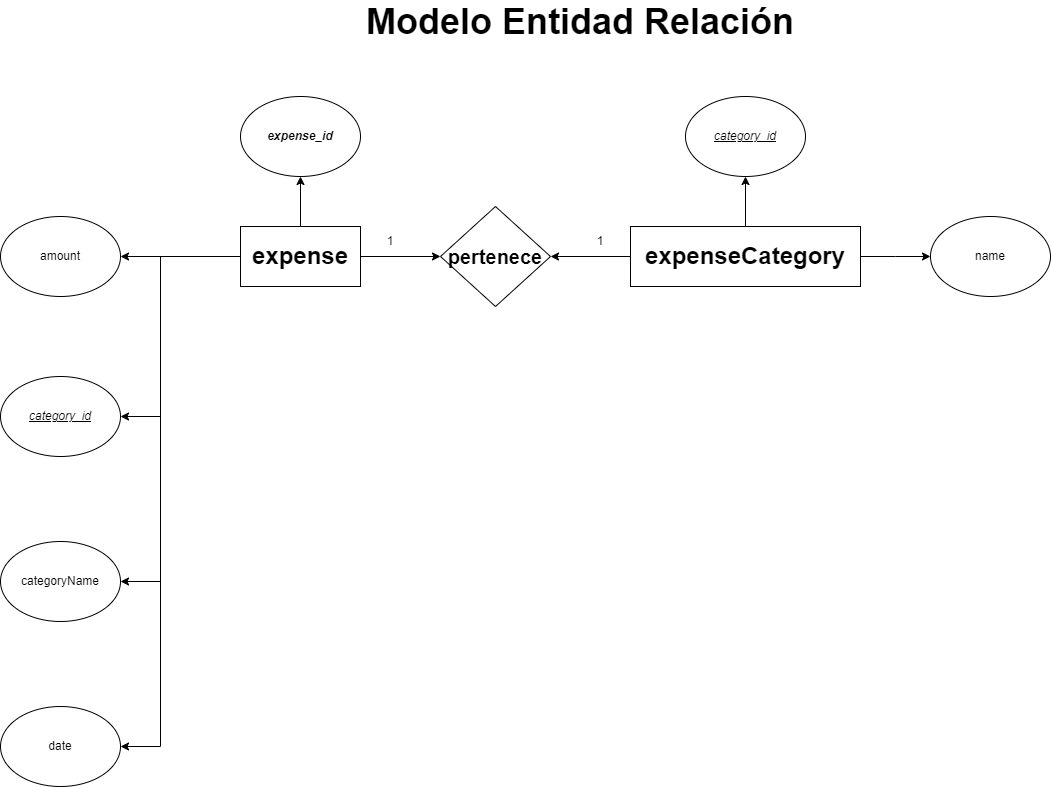

The diagram above was exported from draw.io. Its source (the exported page's mxGraphModel, read from the mxfile embedded in the PNG):
<mxGraphModel dx="1432" dy="1918" grid="1" gridSize="10" guides="1" tooltips="1" connect="1" arrows="1" fold="1" page="1" pageScale="1" pageWidth="827" pageHeight="1169" math="0" shadow="0">
  <root>
    <mxCell id="0" />
    <mxCell id="1" parent="0" />
    <mxCell id="M-IQyV95hkrs1XuuW9Ay-6" style="edgeStyle=orthogonalEdgeStyle;rounded=0;orthogonalLoop=1;jettySize=auto;html=1;entryX=1;entryY=0.5;entryDx=0;entryDy=0;" edge="1" parent="1" source="M-IQyV95hkrs1XuuW9Ay-1" target="M-IQyV95hkrs1XuuW9Ay-7">
      <mxGeometry relative="1" as="geometry">
        <mxPoint x="100" y="220" as="targetPoint" />
      </mxGeometry>
    </mxCell>
    <mxCell id="M-IQyV95hkrs1XuuW9Ay-13" value="" style="edgeStyle=orthogonalEdgeStyle;rounded=0;orthogonalLoop=1;jettySize=auto;html=1;" edge="1" parent="1" source="M-IQyV95hkrs1XuuW9Ay-1" target="M-IQyV95hkrs1XuuW9Ay-12">
      <mxGeometry relative="1" as="geometry" />
    </mxCell>
    <mxCell id="M-IQyV95hkrs1XuuW9Ay-22" style="edgeStyle=orthogonalEdgeStyle;rounded=0;orthogonalLoop=1;jettySize=auto;html=1;entryX=1;entryY=0.625;entryDx=0;entryDy=0;entryPerimeter=0;" edge="1" parent="1">
      <mxGeometry relative="1" as="geometry">
        <mxPoint x="130" y="710" as="targetPoint" />
        <mxPoint x="250" y="220" as="sourcePoint" />
        <Array as="points">
          <mxPoint x="170" y="220" />
          <mxPoint x="170" y="710" />
        </Array>
      </mxGeometry>
    </mxCell>
    <mxCell id="M-IQyV95hkrs1XuuW9Ay-26" style="edgeStyle=orthogonalEdgeStyle;rounded=0;orthogonalLoop=1;jettySize=auto;html=1;entryX=1;entryY=0.5;entryDx=0;entryDy=0;" edge="1" parent="1">
      <mxGeometry relative="1" as="geometry">
        <mxPoint x="270" y="220" as="sourcePoint" />
        <mxPoint x="130" y="380" as="targetPoint" />
        <Array as="points">
          <mxPoint x="170" y="220" />
          <mxPoint x="170" y="380" />
        </Array>
      </mxGeometry>
    </mxCell>
    <mxCell id="M-IQyV95hkrs1XuuW9Ay-27" style="edgeStyle=orthogonalEdgeStyle;rounded=0;orthogonalLoop=1;jettySize=auto;html=1;entryX=1;entryY=0.5;entryDx=0;entryDy=0;entryPerimeter=0;" edge="1" parent="1" source="M-IQyV95hkrs1XuuW9Ay-1" target="M-IQyV95hkrs1XuuW9Ay-10">
      <mxGeometry relative="1" as="geometry">
        <mxPoint x="130" y="550" as="targetPoint" />
        <Array as="points">
          <mxPoint x="170" y="220" />
          <mxPoint x="170" y="545" />
        </Array>
      </mxGeometry>
    </mxCell>
    <mxCell id="M-IQyV95hkrs1XuuW9Ay-35" style="edgeStyle=orthogonalEdgeStyle;rounded=0;orthogonalLoop=1;jettySize=auto;html=1;exitX=0.5;exitY=0;exitDx=0;exitDy=0;" edge="1" parent="1" source="M-IQyV95hkrs1XuuW9Ay-1">
      <mxGeometry relative="1" as="geometry">
        <mxPoint x="310" y="140" as="targetPoint" />
      </mxGeometry>
    </mxCell>
    <mxCell id="M-IQyV95hkrs1XuuW9Ay-1" value="&lt;b&gt;&lt;font style=&quot;font-size: 24px;&quot;&gt;expense&lt;/font&gt;&lt;/b&gt;" style="rounded=0;whiteSpace=wrap;html=1;" vertex="1" parent="1">
      <mxGeometry x="250" y="190" width="120" height="60" as="geometry" />
    </mxCell>
    <mxCell id="M-IQyV95hkrs1XuuW9Ay-15" style="edgeStyle=orthogonalEdgeStyle;rounded=0;orthogonalLoop=1;jettySize=auto;html=1;entryX=1;entryY=0.5;entryDx=0;entryDy=0;" edge="1" parent="1" source="M-IQyV95hkrs1XuuW9Ay-2" target="M-IQyV95hkrs1XuuW9Ay-12">
      <mxGeometry relative="1" as="geometry" />
    </mxCell>
    <mxCell id="M-IQyV95hkrs1XuuW9Ay-34" style="edgeStyle=orthogonalEdgeStyle;rounded=0;orthogonalLoop=1;jettySize=auto;html=1;exitX=1;exitY=0.5;exitDx=0;exitDy=0;" edge="1" parent="1" source="M-IQyV95hkrs1XuuW9Ay-2">
      <mxGeometry relative="1" as="geometry">
        <mxPoint x="940" y="220" as="targetPoint" />
      </mxGeometry>
    </mxCell>
    <mxCell id="M-IQyV95hkrs1XuuW9Ay-37" style="edgeStyle=orthogonalEdgeStyle;rounded=0;orthogonalLoop=1;jettySize=auto;html=1;exitX=0.5;exitY=0;exitDx=0;exitDy=0;entryX=0.5;entryY=1;entryDx=0;entryDy=0;" edge="1" parent="1" source="M-IQyV95hkrs1XuuW9Ay-2" target="M-IQyV95hkrs1XuuW9Ay-29">
      <mxGeometry relative="1" as="geometry" />
    </mxCell>
    <mxCell id="M-IQyV95hkrs1XuuW9Ay-2" value="&lt;b&gt;&lt;font style=&quot;font-size: 24px;&quot;&gt;expenseCategory&lt;/font&gt;&lt;/b&gt;" style="rounded=0;whiteSpace=wrap;html=1;" vertex="1" parent="1">
      <mxGeometry x="640" y="190" width="230" height="60" as="geometry" />
    </mxCell>
    <mxCell id="M-IQyV95hkrs1XuuW9Ay-3" value="&lt;b&gt;&lt;i&gt;expense_id&lt;/i&gt;&lt;/b&gt;" style="ellipse;whiteSpace=wrap;html=1;" vertex="1" parent="1">
      <mxGeometry x="250" y="60" width="120" height="80" as="geometry" />
    </mxCell>
    <mxCell id="M-IQyV95hkrs1XuuW9Ay-7" value="amount" style="ellipse;whiteSpace=wrap;html=1;" vertex="1" parent="1">
      <mxGeometry x="10" y="180" width="120" height="80" as="geometry" />
    </mxCell>
    <mxCell id="M-IQyV95hkrs1XuuW9Ay-8" value="&lt;u&gt;&lt;i&gt;category_id&lt;/i&gt;&lt;/u&gt;" style="ellipse;whiteSpace=wrap;html=1;" vertex="1" parent="1">
      <mxGeometry x="10" y="340" width="120" height="80" as="geometry" />
    </mxCell>
    <mxCell id="M-IQyV95hkrs1XuuW9Ay-10" value="categoryName" style="ellipse;whiteSpace=wrap;html=1;" vertex="1" parent="1">
      <mxGeometry x="10" y="505" width="120" height="80" as="geometry" />
    </mxCell>
    <mxCell id="M-IQyV95hkrs1XuuW9Ay-12" value="&lt;b&gt;&lt;font style=&quot;font-size: 20px;&quot;&gt;pertenece&lt;/font&gt;&lt;/b&gt;" style="rhombus;whiteSpace=wrap;html=1;rounded=0;" vertex="1" parent="1">
      <mxGeometry x="450" y="170" width="110" height="100" as="geometry" />
    </mxCell>
    <mxCell id="M-IQyV95hkrs1XuuW9Ay-16" value="1" style="text;strokeColor=none;align=center;fillColor=none;html=1;verticalAlign=middle;whiteSpace=wrap;rounded=0;" vertex="1" parent="1">
      <mxGeometry x="370" y="190" width="60" height="30" as="geometry" />
    </mxCell>
    <mxCell id="M-IQyV95hkrs1XuuW9Ay-17" value="1" style="text;strokeColor=none;align=center;fillColor=none;html=1;verticalAlign=middle;whiteSpace=wrap;rounded=0;" vertex="1" parent="1">
      <mxGeometry x="580" y="190" width="60" height="30" as="geometry" />
    </mxCell>
    <mxCell id="M-IQyV95hkrs1XuuW9Ay-19" value="date" style="ellipse;whiteSpace=wrap;html=1;" vertex="1" parent="1">
      <mxGeometry x="10" y="670" width="120" height="80" as="geometry" />
    </mxCell>
    <mxCell id="M-IQyV95hkrs1XuuW9Ay-29" value="&lt;u style=&quot;border-color: var(--border-color);&quot;&gt;&lt;i style=&quot;border-color: var(--border-color);&quot;&gt;category_id&lt;/i&gt;&lt;/u&gt;" style="ellipse;whiteSpace=wrap;html=1;" vertex="1" parent="1">
      <mxGeometry x="695" y="60" width="120" height="80" as="geometry" />
    </mxCell>
    <mxCell id="M-IQyV95hkrs1XuuW9Ay-33" value="name" style="ellipse;whiteSpace=wrap;html=1;" vertex="1" parent="1">
      <mxGeometry x="940" y="180" width="120" height="80" as="geometry" />
    </mxCell>
    <mxCell id="M-IQyV95hkrs1XuuW9Ay-38" value="&lt;font style=&quot;font-size: 36px;&quot;&gt;&lt;b style=&quot;&quot;&gt;Modelo Entidad Relación&lt;/b&gt;&lt;/font&gt;" style="text;strokeColor=none;align=center;fillColor=none;html=1;verticalAlign=middle;whiteSpace=wrap;rounded=0;" vertex="1" parent="1">
      <mxGeometry x="310" y="-30" width="560" height="30" as="geometry" />
    </mxCell>
  </root>
</mxGraphModel>